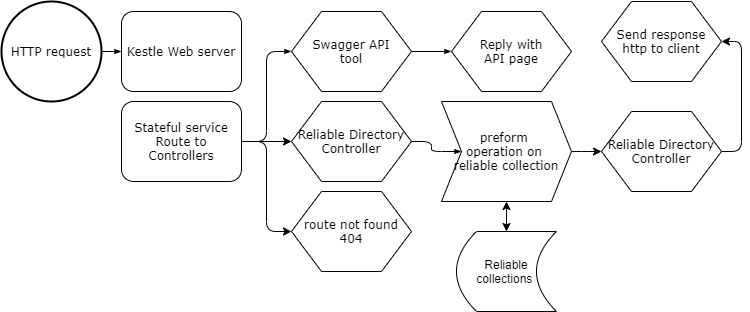

The diagram above was exported from draw.io. Its source (the exported page's mxGraphModel, read from the mxfile embedded in the PNG):
<mxGraphModel dx="1422" dy="697" grid="1" gridSize="10" guides="1" tooltips="1" connect="1" arrows="1" fold="1" page="1" pageScale="1" pageWidth="1100" pageHeight="850" background="none" math="0" shadow="0">
  <root>
    <mxCell id="0" />
    <mxCell id="1" parent="0" />
    <mxCell id="17ea667e15c223fc-28" style="edgeStyle=orthogonalEdgeStyle;rounded=1;html=1;labelBackgroundColor=none;startArrow=none;startFill=0;startSize=5;endArrow=classicThin;endFill=1;endSize=5;jettySize=auto;orthogonalLoop=1;strokeWidth=1;fontFamily=Verdana;fontSize=8;exitX=1;exitY=0.5;exitDx=0;exitDy=0;exitPerimeter=0;" parent="1" source="b3JOJWocQ4jZE90C0LzX-9" target="17ea667e15c223fc-2" edge="1">
      <mxGeometry relative="1" as="geometry">
        <mxPoint x="60" y="110" as="sourcePoint" />
      </mxGeometry>
    </mxCell>
    <mxCell id="17ea667e15c223fc-2" value="Kestle Web server" style="rounded=1;whiteSpace=wrap;html=1;shadow=0;labelBackgroundColor=none;strokeWidth=1;fontFamily=Verdana;fontSize=12;align=center;" parent="1" vertex="1">
      <mxGeometry x="130" y="20" width="120" height="80" as="geometry" />
    </mxCell>
    <mxCell id="17ea667e15c223fc-31" style="edgeStyle=orthogonalEdgeStyle;rounded=1;html=1;labelBackgroundColor=none;startArrow=none;startFill=0;startSize=5;endArrow=classicThin;endFill=1;endSize=5;jettySize=auto;orthogonalLoop=1;strokeWidth=1;fontFamily=Verdana;fontSize=8;exitX=1;exitY=0.5;exitDx=0;exitDy=0;entryX=0;entryY=0.5;entryDx=0;entryDy=0;" parent="1" source="b3JOJWocQ4jZE90C0LzX-1" target="17ea667e15c223fc-4" edge="1">
      <mxGeometry relative="1" as="geometry">
        <mxPoint x="249.9999999999999" y="150" as="sourcePoint" />
      </mxGeometry>
    </mxCell>
    <mxCell id="17ea667e15c223fc-39" style="edgeStyle=orthogonalEdgeStyle;rounded=1;html=1;labelBackgroundColor=none;startArrow=none;startFill=0;startSize=5;endArrow=classicThin;endFill=1;endSize=5;jettySize=auto;orthogonalLoop=1;strokeWidth=1;fontFamily=Verdana;fontSize=8;entryX=0;entryY=0.5;entryDx=0;entryDy=0;" parent="1" source="17ea667e15c223fc-4" target="b3JOJWocQ4jZE90C0LzX-3" edge="1">
      <mxGeometry relative="1" as="geometry">
        <mxPoint x="40" y="520" as="targetPoint" />
      </mxGeometry>
    </mxCell>
    <mxCell id="17ea667e15c223fc-4" value="Swagger API&lt;br&gt;tool" style="shape=hexagon;perimeter=hexagonPerimeter;whiteSpace=wrap;html=1;rounded=0;shadow=0;labelBackgroundColor=none;strokeWidth=1;fontFamily=Verdana;fontSize=12;align=center;" parent="1" vertex="1">
      <mxGeometry x="300" y="20" width="120" height="80" as="geometry" />
    </mxCell>
    <mxCell id="17ea667e15c223fc-36" style="edgeStyle=orthogonalEdgeStyle;rounded=1;html=1;labelBackgroundColor=none;startArrow=none;startFill=0;startSize=5;endArrow=classicThin;endFill=1;endSize=5;jettySize=auto;orthogonalLoop=1;strokeWidth=1;fontFamily=Verdana;fontSize=8;entryX=0;entryY=0.5;entryDx=0;entryDy=0;" parent="1" source="17ea667e15c223fc-5" target="b3JOJWocQ4jZE90C0LzX-11" edge="1">
      <mxGeometry relative="1" as="geometry">
        <mxPoint x="270" y="480" as="targetPoint" />
      </mxGeometry>
    </mxCell>
    <mxCell id="17ea667e15c223fc-5" value="Reliable Directory&lt;br&gt;Controller" style="shape=hexagon;perimeter=hexagonPerimeter;whiteSpace=wrap;html=1;rounded=0;shadow=0;labelBackgroundColor=none;strokeWidth=1;fontFamily=Verdana;fontSize=12;align=center;" parent="1" vertex="1">
      <mxGeometry x="300" y="110" width="120" height="80" as="geometry" />
    </mxCell>
    <mxCell id="17ea667e15c223fc-11" value="route not found&lt;br&gt;404" style="shape=hexagon;perimeter=hexagonPerimeter;whiteSpace=wrap;html=1;rounded=0;shadow=0;labelBackgroundColor=none;strokeWidth=1;fontFamily=Verdana;fontSize=12;align=center;" parent="1" vertex="1">
      <mxGeometry x="300" y="200" width="120" height="80" as="geometry" />
    </mxCell>
    <mxCell id="b3JOJWocQ4jZE90C0LzX-17" style="edgeStyle=orthogonalEdgeStyle;rounded=1;orthogonalLoop=1;jettySize=auto;html=1;entryX=0;entryY=0.5;entryDx=0;entryDy=0;startArrow=none;startFill=0;" edge="1" parent="1" source="b3JOJWocQ4jZE90C0LzX-1" target="17ea667e15c223fc-5">
      <mxGeometry relative="1" as="geometry" />
    </mxCell>
    <mxCell id="b3JOJWocQ4jZE90C0LzX-18" style="edgeStyle=orthogonalEdgeStyle;rounded=1;orthogonalLoop=1;jettySize=auto;html=1;entryX=0;entryY=0.5;entryDx=0;entryDy=0;startArrow=none;startFill=0;" edge="1" parent="1" source="b3JOJWocQ4jZE90C0LzX-1" target="17ea667e15c223fc-11">
      <mxGeometry relative="1" as="geometry" />
    </mxCell>
    <mxCell id="b3JOJWocQ4jZE90C0LzX-1" value="Stateful service&lt;br&gt;Route to Controllers" style="rounded=1;whiteSpace=wrap;html=1;shadow=0;labelBackgroundColor=none;strokeWidth=1;fontFamily=Verdana;fontSize=12;align=center;" vertex="1" parent="1">
      <mxGeometry x="130" y="110" width="120" height="80" as="geometry" />
    </mxCell>
    <mxCell id="b3JOJWocQ4jZE90C0LzX-3" value="Reply with&lt;br&gt;API page" style="shape=hexagon;perimeter=hexagonPerimeter;whiteSpace=wrap;html=1;rounded=0;shadow=0;labelBackgroundColor=none;strokeWidth=1;fontFamily=Verdana;fontSize=12;align=center;" vertex="1" parent="1">
      <mxGeometry x="460" y="20" width="120" height="80" as="geometry" />
    </mxCell>
    <mxCell id="b3JOJWocQ4jZE90C0LzX-21" style="edgeStyle=orthogonalEdgeStyle;rounded=1;orthogonalLoop=1;jettySize=auto;html=1;exitX=1;exitY=0.5;exitDx=0;exitDy=0;entryX=1;entryY=0.5;entryDx=0;entryDy=0;startArrow=none;startFill=0;" edge="1" parent="1" source="b3JOJWocQ4jZE90C0LzX-5" target="b3JOJWocQ4jZE90C0LzX-7">
      <mxGeometry relative="1" as="geometry">
        <mxPoint x="770" y="90" as="targetPoint" />
      </mxGeometry>
    </mxCell>
    <mxCell id="b3JOJWocQ4jZE90C0LzX-5" value="Reliable Directory&lt;br&gt;Controller" style="shape=hexagon;perimeter=hexagonPerimeter;whiteSpace=wrap;html=1;rounded=0;shadow=0;labelBackgroundColor=none;strokeWidth=1;fontFamily=Verdana;fontSize=12;align=center;" vertex="1" parent="1">
      <mxGeometry x="610" y="120" width="120" height="80" as="geometry" />
    </mxCell>
    <mxCell id="b3JOJWocQ4jZE90C0LzX-7" value="Send response&lt;br&gt;http to client" style="shape=hexagon;perimeter=hexagonPerimeter;whiteSpace=wrap;html=1;rounded=0;shadow=0;labelBackgroundColor=none;strokeWidth=1;fontFamily=Verdana;fontSize=12;align=center;" vertex="1" parent="1">
      <mxGeometry x="610" y="10" width="120" height="80" as="geometry" />
    </mxCell>
    <mxCell id="b3JOJWocQ4jZE90C0LzX-9" value="&lt;span style=&quot;font-family: &amp;#34;verdana&amp;#34;&quot;&gt;HTTP request&lt;/span&gt;" style="strokeWidth=2;html=1;shape=mxgraph.flowchart.start_2;whiteSpace=wrap;" vertex="1" parent="1">
      <mxGeometry x="10" y="10" width="100" height="100" as="geometry" />
    </mxCell>
    <mxCell id="b3JOJWocQ4jZE90C0LzX-14" style="edgeStyle=orthogonalEdgeStyle;rounded=0;orthogonalLoop=1;jettySize=auto;html=1;entryX=0.5;entryY=0;entryDx=0;entryDy=0;startArrow=classic;startFill=1;" edge="1" parent="1" source="b3JOJWocQ4jZE90C0LzX-11" target="b3JOJWocQ4jZE90C0LzX-12">
      <mxGeometry relative="1" as="geometry" />
    </mxCell>
    <mxCell id="b3JOJWocQ4jZE90C0LzX-20" style="edgeStyle=orthogonalEdgeStyle;rounded=1;orthogonalLoop=1;jettySize=auto;html=1;entryX=0;entryY=0.5;entryDx=0;entryDy=0;startArrow=none;startFill=0;" edge="1" parent="1" source="b3JOJWocQ4jZE90C0LzX-11" target="b3JOJWocQ4jZE90C0LzX-5">
      <mxGeometry relative="1" as="geometry" />
    </mxCell>
    <mxCell id="b3JOJWocQ4jZE90C0LzX-11" value="&lt;font face=&quot;verdana&quot;&gt;preform &lt;br&gt;operation on &lt;br&gt;reliable collection&lt;/font&gt;" style="shape=step;perimeter=stepPerimeter;whiteSpace=wrap;html=1;fixedSize=1;" vertex="1" parent="1">
      <mxGeometry x="450" y="110" width="130" height="100" as="geometry" />
    </mxCell>
    <mxCell id="b3JOJWocQ4jZE90C0LzX-12" value="Reliable collections&amp;nbsp;" style="shape=dataStorage;whiteSpace=wrap;html=1;fixedSize=1;" vertex="1" parent="1">
      <mxGeometry x="465" y="240" width="100" height="80" as="geometry" />
    </mxCell>
  </root>
</mxGraphModel>